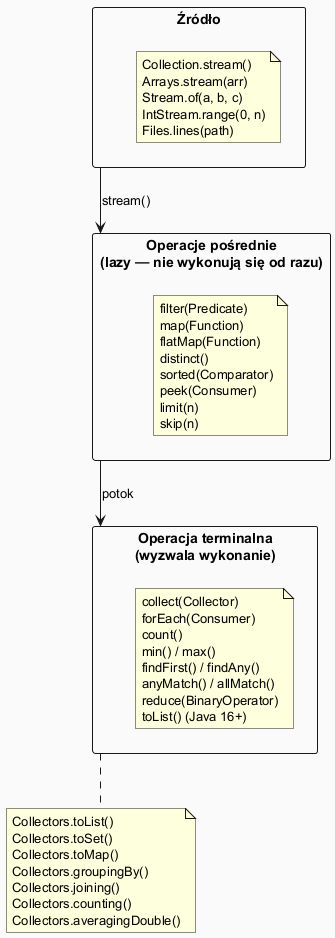

The diagram above was rendered by PlantUML. Its source (embedded in the PNG):
@startuml
skinparam backgroundColor #FAFAFA

rectangle "Źródło" as SRC {
  note as SRCnote
    Collection.stream()
    Arrays.stream(arr)
    Stream.of(a, b, c)
    IntStream.range(0, n)
    Files.lines(path)
  end note
}

rectangle "Operacje pośrednie\n(lazy — nie wykonują się od razu)" as INTER {
  note as INTERnote
    filter(Predicate)
    map(Function)
    flatMap(Function)
    distinct()
    sorted(Comparator)
    peek(Consumer)
    limit(n)
    skip(n)
  end note
}

rectangle "Operacja terminalna\n(wyzwala wykonanie)" as TERM {
  note as TERMnote
    collect(Collector)
    forEach(Consumer)
    count()
    min() / max()
    findFirst() / findAny()
    anyMatch() / allMatch()
    reduce(BinaryOperator)
    toList() (Java 16+)
  end note
}

SRC --> INTER : stream()
INTER --> TERM : potok

note bottom of TERM
  Collectors.toList()
  Collectors.toSet()
  Collectors.toMap()
  Collectors.groupingBy()
  Collectors.joining()
  Collectors.counting()
  Collectors.averagingDouble()
end note

@enduml